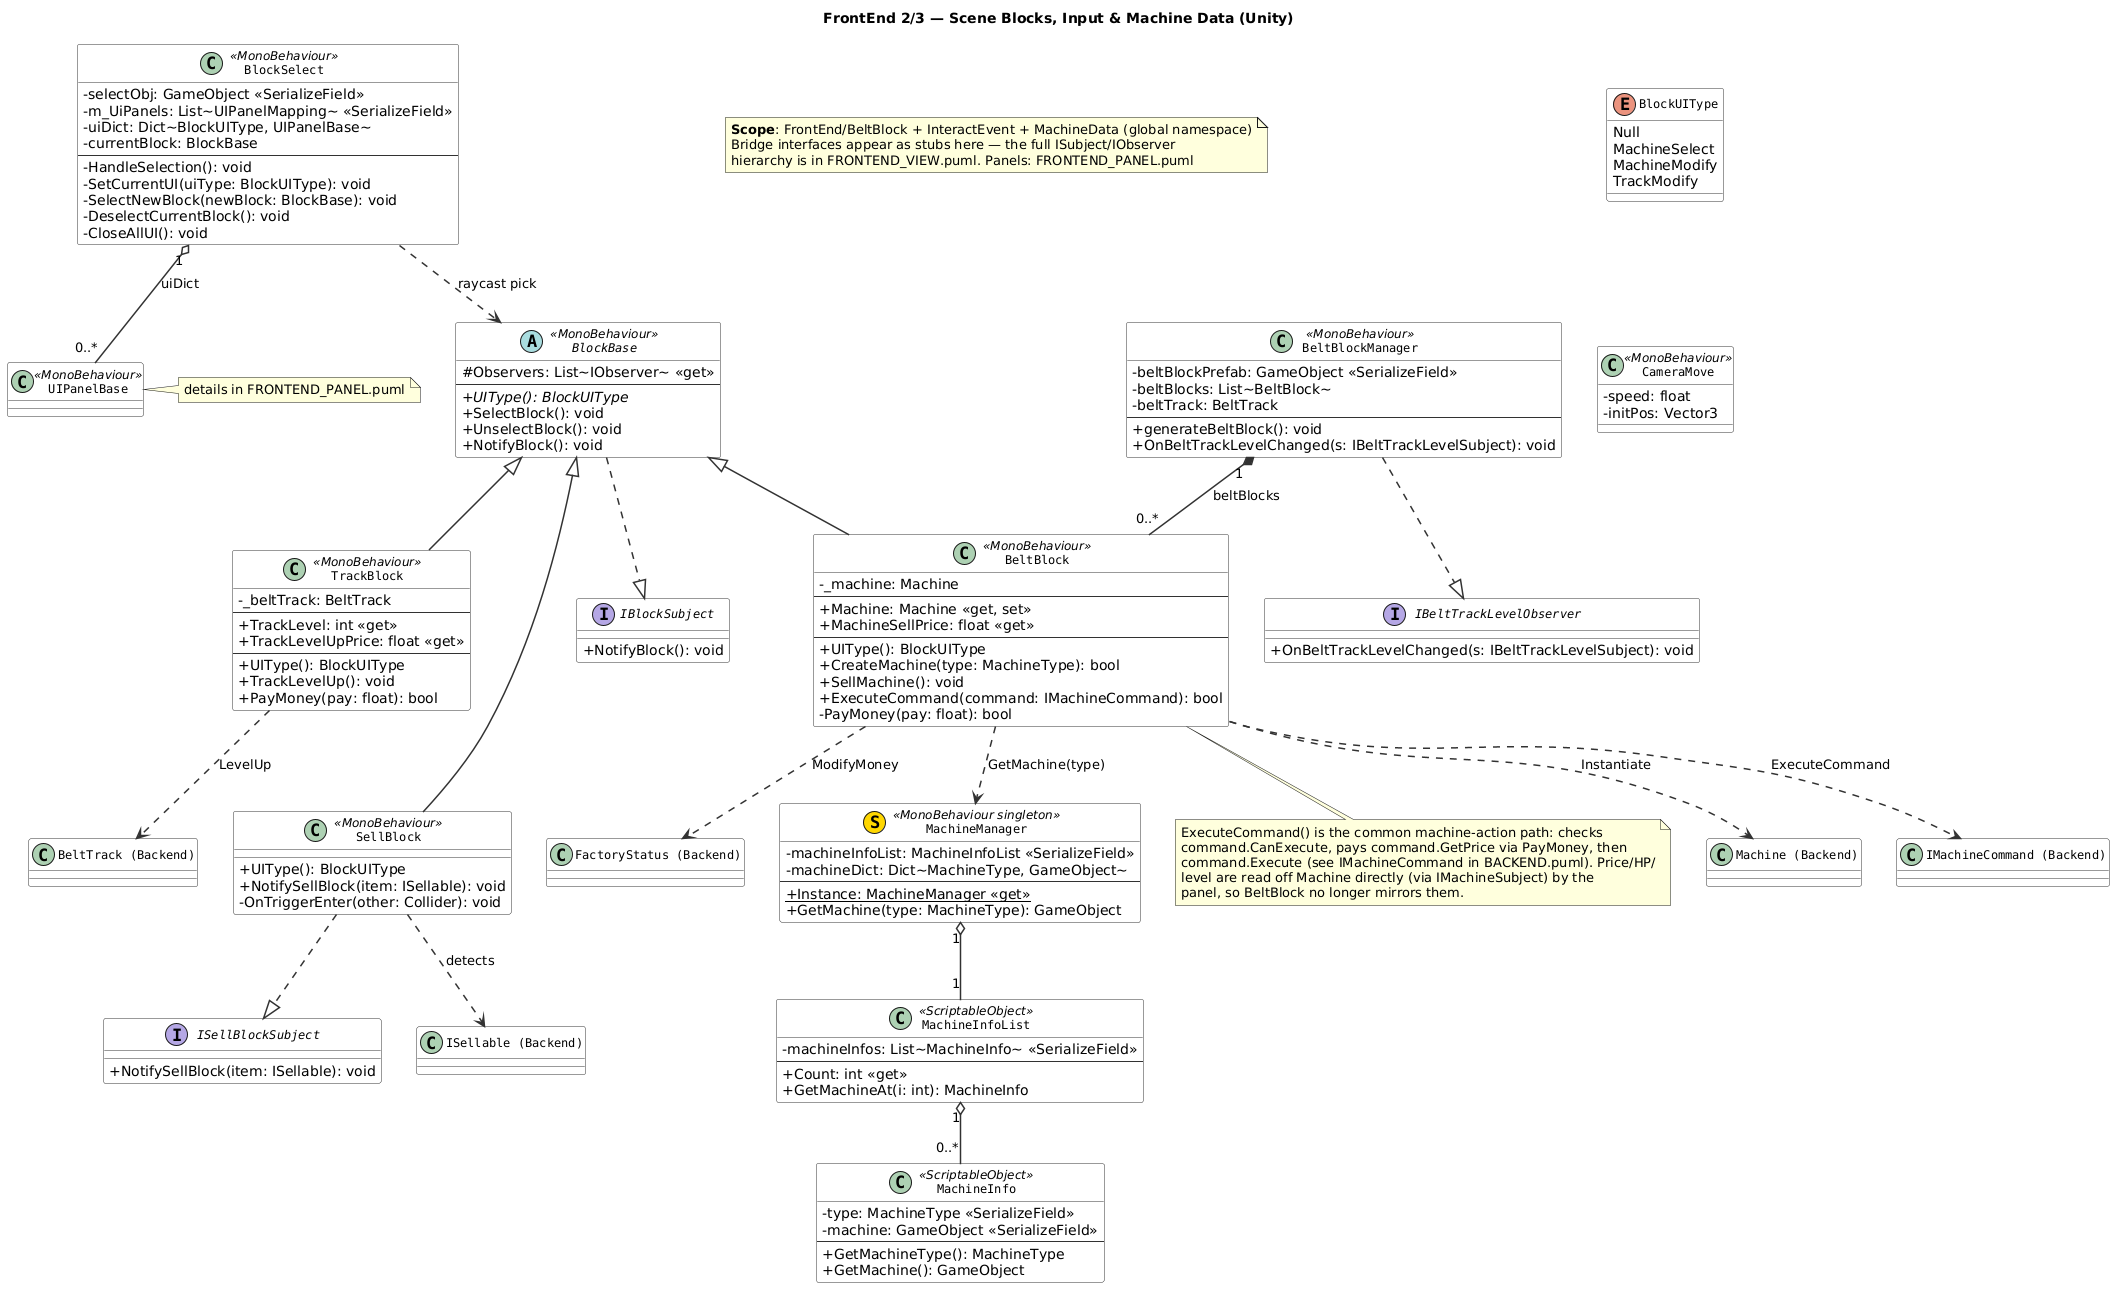

The diagram above was rendered by PlantUML. Its source (embedded in the PNG):
@startuml FRONTEND_BLOCK

skinparam classAttributeIconSize 0
skinparam classFontName Courier
skinparam classFontSize 12
skinparam classHeaderBackgroundColor #D8E8F0
skinparam classBorderColor #333333
skinparam classBackgroundColor #FFFFFF
skinparam interfaceBackgroundColor #E8F4E8
skinparam interfaceBorderColor #336633
skinparam arrowColor #333333
skinparam arrowThickness 1.5

title FrontEnd 2/3 — Scene Blocks, Input & Machine Data (Unity)

note as N1
  <b>Scope</b>: FrontEnd/BeltBlock + InteractEvent + MachineData (global namespace)
  Bridge interfaces appear as stubs here — the full ISubject/IObserver
  hierarchy is in FRONTEND_VIEW.puml. Panels: FRONTEND_PANEL.puml
end note

' ══════════════════════════════════════════════
' Bridge interface stubs (full hierarchy: FRONTEND_VIEW.puml)
' ══════════════════════════════════════════════

interface IBlockSubject {
  +NotifyBlock(): void
}
interface ISellBlockSubject {
  +NotifySellBlock(item: ISellable): void
}
interface IBeltTrackLevelObserver {
  +OnBeltTrackLevelChanged(s: IBeltTrackLevelSubject): void
}

' ══════════════════════════════════════════════
' BLOCK system (selectable blocks in the scene)
' ══════════════════════════════════════════════

abstract class BlockBase << MonoBehaviour >> {
  #Observers: List~IObserver~ <<get>>
  --
  +{abstract} UIType(): BlockUIType
  +SelectBlock(): void
  +UnselectBlock(): void
  +NotifyBlock(): void
}

class BeltBlock << MonoBehaviour >> {
  -_machine: Machine
  --
  +Machine: Machine <<get, set>>
  +MachineSellPrice: float <<get>>
  --
  +UIType(): BlockUIType
  +CreateMachine(type: MachineType): bool
  +SellMachine(): void
  +ExecuteCommand(command: IMachineCommand): bool
  -PayMoney(pay: float): bool
}

note bottom of BeltBlock
  ExecuteCommand() is the common machine-action path: checks
  command.CanExecute, pays command.GetPrice via PayMoney, then
  command.Execute (see IMachineCommand in BACKEND.puml). Price/HP/
  level are read off Machine directly (via IMachineSubject) by the
  panel, so BeltBlock no longer mirrors them.
end note

class TrackBlock << MonoBehaviour >> {
  -_beltTrack: BeltTrack
  --
  +TrackLevel: int <<get>>
  +TrackLevelUpPrice: float <<get>>
  --
  +UIType(): BlockUIType
  +TrackLevelUp(): void
  +PayMoney(pay: float): bool
}

class SellBlock << MonoBehaviour >> {
  +UIType(): BlockUIType
  +NotifySellBlock(item: ISellable): void
  -OnTriggerEnter(other: Collider): void
}

class BeltBlockManager << MonoBehaviour >> {
  -beltBlockPrefab: GameObject <<SerializeField>>
  -beltBlocks: List~BeltBlock~
  -beltTrack: BeltTrack
  --
  +generateBeltBlock(): void
  +OnBeltTrackLevelChanged(s: IBeltTrackLevelSubject): void
}

BlockBase ..|> IBlockSubject
BlockBase <|-- BeltBlock
BlockBase <|-- TrackBlock
BlockBase <|-- SellBlock
SellBlock ..|> ISellBlockSubject
BeltBlockManager ..|> IBeltTrackLevelObserver
BeltBlockManager "1" *-- "0..*" BeltBlock : beltBlocks
BeltBlock ..> "Machine (Backend)" : Instantiate
BeltBlock ..> "IMachineCommand (Backend)" : ExecuteCommand
BeltBlock ..> "FactoryStatus (Backend)" : ModifyMoney
TrackBlock ..> "BeltTrack (Backend)" : LevelUp
SellBlock ..> "ISellable (Backend)" : detects

' stack siblings to limit width
TrackBlock -[hidden]- SellBlock

' ══════════════════════════════════════════════
' Input / selection (InteractEvent)
' ══════════════════════════════════════════════

enum BlockUIType {
  Null
  MachineSelect
  MachineModify
  TrackModify
}

class BlockSelect << MonoBehaviour >> {
  -selectObj: GameObject <<SerializeField>>
  -m_UiPanels: List~UIPanelMapping~ <<SerializeField>>
  -uiDict: Dict~BlockUIType, UIPanelBase~
  -currentBlock: BlockBase
  --
  -HandleSelection(): void
  -SetCurrentUI(uiType: BlockUIType): void
  -SelectNewBlock(newBlock: BlockBase): void
  -DeselectCurrentBlock(): void
  -CloseAllUI(): void
}

class CameraMove << MonoBehaviour >> {
  -speed: float
  -initPos: Vector3
}

class UIPanelBase << MonoBehaviour >>
note right of UIPanelBase : details in FRONTEND_PANEL.puml

BlockSelect ..> BlockBase : raycast pick
BlockSelect "1" o-- "0..*" UIPanelBase : uiDict

' ══════════════════════════════════════════════
' MACHINE DATA (ScriptableObject)
' ══════════════════════════════════════════════

class MachineManager << (S,#FFD700) MonoBehaviour singleton >> {
  -machineInfoList: MachineInfoList <<SerializeField>>
  -machineDict: Dict~MachineType, GameObject~
  --
  +Instance: MachineManager <<get>> {static}
  +GetMachine(type: MachineType): GameObject
}

class MachineInfoList << ScriptableObject >> {
  -machineInfos: List~MachineInfo~ <<SerializeField>>
  --
  +Count: int <<get>>
  +GetMachineAt(i: int): MachineInfo
}

class MachineInfo << ScriptableObject >> {
  -type: MachineType <<SerializeField>>
  -machine: GameObject <<SerializeField>>
  --
  +GetMachineType(): MachineType
  +GetMachine(): GameObject
}

MachineManager "1" o-- "1" MachineInfoList
MachineInfoList "1" o-- "0..*" MachineInfo
BeltBlock ..> MachineManager : GetMachine(type)

' anchor otherwise-disconnected nodes below the graph
' instead of letting them widen the layout sideways
BlockUIType -[hidden]- CameraMove

@enduml